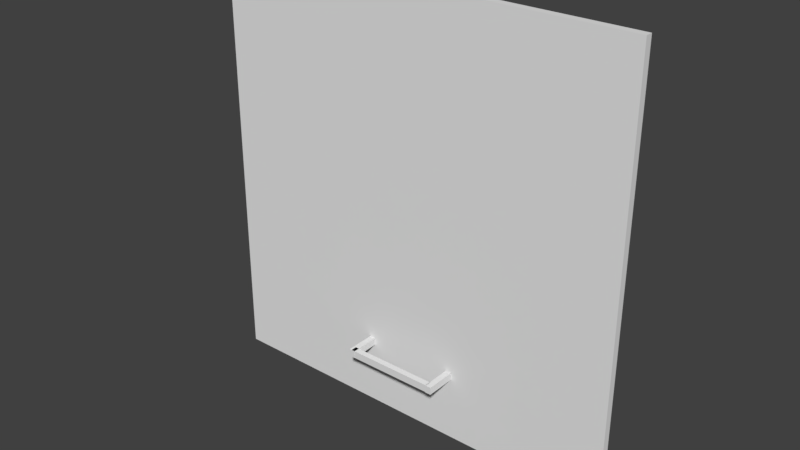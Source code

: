 # Source: untitled.blend  (saved by Blender 2.79.0; exported with 4.5.12 LTS)
import bpy
from mathutils import Matrix  # noqa: F401  (used for matrix-valued properties, if any)

bpy.ops.wm.read_factory_settings(use_empty=True)
scene = bpy.context.scene
scene.name = 'Scene'

# ---- collections
col_collection_1 = bpy.data.collections.new('Collection 1'); scene.collection.children.link(col_collection_1)

# ---- materials (node trees are filled in below, after node groups)
mat_disposaldoor = bpy.data.materials.new('disposaldoor')
mat_disposaldoor.alpha_threshold = 0.0
mat_disposaldoor.use_transparent_shadow = False
mat_disposaldoor.roughness = 0.5
mat_disposaldoor.line_color = (0.0, 0.0, 0.0, 1.0)

# ---- material node trees

# ---- world
world_world = bpy.data.worlds.new('World'); scene.world = world_world
world_world.color = (0.05088, 0.05088, 0.05088)
world_world.use_sun_shadow = False
world_world.sun_shadow_jitter_overblur = 0.0
world_world.cycles.sampling_method = 'MANUAL'

# ---- meshes
me_cube = bpy.data.meshes.new('Cube')
me_cube.from_pydata([(26.38, 1.431, -20.21), (26.38, 0.5141, -20.21), (-26.52, 0.5141, -20.21), (-26.52, 1.431, -20.21), (26.38, 1.431, 32.69), (26.38, 0.5141, 32.69), (-26.52, 0.5141, 32.69), (-26.52, 1.431, 32.69), (5.556, -3.23, -12.2), (5.556, -3.23, -11.27), (5.556, 0.4939, -12.2), (5.556, 0.4939, -11.27), (6.308, -3.23, -12.2), (6.308, -3.23, -11.27), (6.308, 0.4939, -12.2), (6.308, 0.4939, -11.27), (-5.613, -3.161, -12.2), (-5.613, -3.161, -11.27), (-5.613, -2.421, -12.2), (-5.613, -2.421, -11.27), (5.604, -3.161, -12.2), (5.604, -3.161, -11.27), (5.604, -2.421, -12.2), (5.604, -2.421, -11.27), (-5.91, -3.189, -12.2), (-5.91, -3.189, -11.27), (-5.91, 0.5345, -12.2), (-5.91, 0.5345, -11.27), (-5.159, -3.189, -12.2), (-5.159, -3.189, -11.27), (-5.159, 0.5345, -12.2), (-5.159, 0.5345, -11.27)], [], [(0, 1, 2, 3), (4, 7, 6, 5), (0, 4, 5, 1), (1, 5, 6, 2), (2, 6, 7, 3), (4, 0, 3, 7), (8, 9, 11, 10), (10, 11, 15, 14), (14, 15, 13, 12), (12, 13, 9, 8), (10, 14, 12, 8), (15, 11, 9, 13), (16, 17, 19, 18), (18, 19, 23, 22), (22, 23, 21, 20), (20, 21, 17, 16), (18, 22, 20, 16), (23, 19, 17, 21), (24, 25, 27, 26), (26, 27, 31, 30), (30, 31, 29, 28), (28, 29, 25, 24), (26, 30, 28, 24), (31, 27, 25, 29)])
_uv = me_cube.uv_layers.new(name='UVMap')
_uv.uv.foreach_set('vector', [0.6803, 0.4291, 0.6803, 0.7897, 0.3197, 0.7897, 0.3197, 0.4291, 1.0, 2.98e-08, 1.0, 1.0, 0.0, 1.0, 2.98e-08, 0.0, 0.6803, 0.4291, 0.6803, 0.7897, 0.3197, 0.7897, 0.3197, 0.4291, 1.0, 2.98e-08, 1.0, 1.0, 0.0, 1.0, 2.98e-08, 0.0, 0.6803, 0.4291, 0.6803, 0.7897, 0.3197, 0.7897, 0.3197, 0.4291, 0.7913, 0.4392, 0.7913, 0.9671, 0.2634, 0.9671, 0.2634, 0.4392, 0.7325, 0.3434, 0.7406, 0.3434, 0.7406, 0.3515, 0.7325, 0.3515, 0.7325, 0.3434, 0.7406, 0.3434, 0.7406, 0.3515, 0.7325, 0.3515, 0.7325, 0.3434, 0.7406, 0.3434, 0.7406, 0.3515, 0.7325, 0.3515, 0.7325, 0.3434, 0.7406, 0.3434, 0.7406, 0.3515, 0.7325, 0.3515, 0.7325, 0.3434, 0.7406, 0.3434, 0.7406, 0.3515, 0.7325, 0.3515, 0.7325, 0.3434, 0.7406, 0.3434, 0.7406, 0.3515, 0.7325, 0.3515, 0.7325, 0.3434, 0.7406, 0.3434, 0.7406, 0.3515, 0.7325, 0.3515, 0.7325, 0.3434, 0.7406, 0.3434, 0.7406, 0.3515, 0.7325, 0.3515, 0.7325, 0.3434, 0.7406, 0.3434, 0.7406, 0.3515, 0.7325, 0.3515, 0.7325, 0.3434, 0.7406, 0.3434, 0.7406, 0.3515, 0.7325, 0.3515, 0.7325, 0.3434, 0.7406, 0.3434, 0.7406, 0.3515, 0.7325, 0.3515, 0.7325, 0.3434, 0.7406, 0.3434, 0.7406, 0.3515, 0.7325, 0.3515, 0.7325, 0.3434, 0.7406, 0.3434, 0.7406, 0.3515, 0.7325, 0.3515, 0.7325, 0.3434, 0.7406, 0.3434, 0.7406, 0.3515, 0.7325, 0.3515, 0.7325, 0.3434, 0.7406, 0.3434, 0.7406, 0.3515, 0.7325, 0.3515, 0.7325, 0.3434, 0.7406, 0.3434, 0.7406, 0.3515, 0.7325, 0.3515, 0.7325, 0.3434, 0.7406, 0.3434, 0.7406, 0.3515, 0.7325, 0.3515, 0.7325, 0.3434, 0.7406, 0.3434, 0.7406, 0.3515, 0.7325, 0.3515])
me_cube.materials.append(mat_disposaldoor)
me_cube.use_remesh_preserve_volume = False
me_cube.use_remesh_preserve_attributes = False
me_cube.use_mirror_vertex_groups = False
me_cube.update()

# ---- objects
ob_mesh = bpy.data.objects.new('mesh', me_cube)

# ---- transforms, parenting, visibility, modifiers, constraints
ob_mesh.location = (0.0, 0.0, 0.0)
ob_mesh.lock_rotations_4d = False
ob_mesh.empty_display_type = 'ARROWS'
ob_mesh.lineart.crease_threshold = 0.0

# ---- collection membership
col_collection_1.objects.link(ob_mesh)

# ---- scene / render settings (as saved in the file)
scene.frame_start = 1; scene.frame_end = 250; scene.frame_set(1)
scene.render.engine = 'BLENDER_EEVEE_NEXT'
scene.render.resolution_percentage = 50
scene.render.dither_intensity = 0.0
scene.cycles.use_denoising = False
scene.cycles.samples = 128
scene.cycles.sampling_pattern = 'TABULATED_SOBOL'
scene.cycles.use_adaptive_sampling = False
scene.cycles.use_light_tree = False
scene.cycles.blur_glossy = 0.0
scene.cycles.sample_clamp_indirect = 0.0
scene.view_settings.view_transform = 'Standard'
bpy.context.view_layer.update()

# ---- added for rendering (the .blend has no active camera and no usable light): camera, sun
cam_auto = bpy.data.cameras.new('AutoCamera')
cam_auto.lens = 50.0
cam_auto.sensor_width = 36.0
cam_auto.clip_end = 1216.94
ob_auto_camera = bpy.data.objects.new('AutoCamera', cam_auto)
scene.collection.objects.link(ob_auto_camera)
ob_auto_camera.location = (69.2718, -84.1091, 61.714)
ob_auto_camera.rotation_euler = (1.09748, -7.21219e-08, 0.694738)
scene.camera = ob_auto_camera
light_auto_sun = bpy.data.lights.new('AutoSun', 'SUN')
light_auto_sun.energy = 3.0
light_auto_sun.angle = 0.0523599
ob_auto_sun = bpy.data.objects.new('AutoSun', light_auto_sun)
scene.collection.objects.link(ob_auto_sun)
ob_auto_sun.rotation_euler = (0.872665, 0.174533, 0.523599)
bpy.context.view_layer.update()
